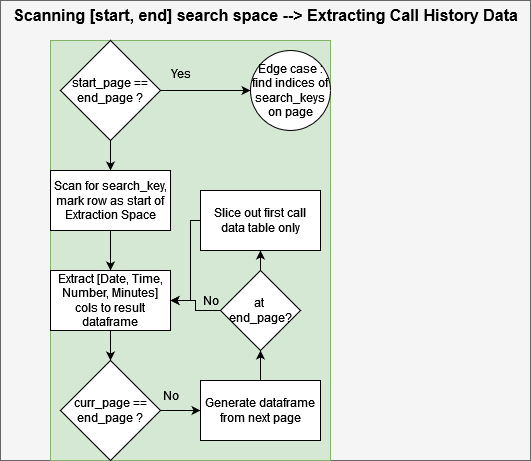

The diagram above was exported from draw.io. Its source (the exported page's mxGraphModel, read from the mxfile embedded in the PNG):
<mxGraphModel dx="1841" dy="1552" grid="1" gridSize="10" guides="1" tooltips="1" connect="1" arrows="1" fold="1" page="0" pageScale="1" pageWidth="827" pageHeight="1169" math="0" shadow="0">
  <root>
    <mxCell id="0" />
    <mxCell id="1" parent="0" />
    <mxCell id="2" value="" style="group;fillColor=#f5f5f5;fontColor=#333333;strokeColor=#666666;" vertex="1" connectable="0" parent="1">
      <mxGeometry x="240" y="-40" width="530" height="460" as="geometry" />
    </mxCell>
    <mxCell id="3" value="&lt;b&gt;&lt;font style=&quot;font-size: 16px;&quot;&gt;Scanning [start, end] search space --&amp;gt; Extracting Call History Data&lt;br&gt;&lt;/font&gt;&lt;/b&gt;" style="text;html=1;align=center;verticalAlign=middle;resizable=0;points=[];autosize=1;strokeColor=none;fillColor=none;" vertex="1" parent="2">
      <mxGeometry width="530" height="30" as="geometry" />
    </mxCell>
    <mxCell id="4" value="" style="group;fillColor=#d5e8d4;strokeColor=#82b366;" vertex="1" connectable="0" parent="2">
      <mxGeometry x="50" y="40" width="280" height="420" as="geometry" />
    </mxCell>
    <mxCell id="5" value="start_page == end_page ?" style="rhombus;whiteSpace=wrap;html=1;" vertex="1" parent="4">
      <mxGeometry x="10" width="100" height="100" as="geometry" />
    </mxCell>
    <mxCell id="6" value="Edge case : find indices of search_keys on page" style="ellipse;whiteSpace=wrap;html=1;" vertex="1" parent="4">
      <mxGeometry x="200" y="10" width="80" height="80" as="geometry" />
    </mxCell>
    <mxCell id="7" value="" style="edgeStyle=orthogonalEdgeStyle;rounded=0;orthogonalLoop=1;jettySize=auto;html=1;" edge="1" parent="4" source="5" target="6">
      <mxGeometry relative="1" as="geometry" />
    </mxCell>
    <mxCell id="8" value="Yes" style="text;html=1;align=center;verticalAlign=middle;resizable=0;points=[];autosize=1;strokeColor=none;fillColor=none;" vertex="1" parent="4">
      <mxGeometry x="110" y="18" width="40" height="30" as="geometry" />
    </mxCell>
    <mxCell id="9" value="Scan for search_key, mark row as start of Extraction Space" style="whiteSpace=wrap;html=1;" vertex="1" parent="4">
      <mxGeometry y="130" width="120" height="60" as="geometry" />
    </mxCell>
    <mxCell id="10" value="" style="edgeStyle=orthogonalEdgeStyle;rounded=0;orthogonalLoop=1;jettySize=auto;html=1;" edge="1" parent="4" source="5" target="9">
      <mxGeometry relative="1" as="geometry" />
    </mxCell>
    <mxCell id="11" value="Extract [Date, Time, Number, Minutes] cols to result dataframe" style="whiteSpace=wrap;html=1;" vertex="1" parent="4">
      <mxGeometry y="230" width="120" height="60" as="geometry" />
    </mxCell>
    <mxCell id="12" value="" style="edgeStyle=orthogonalEdgeStyle;rounded=0;orthogonalLoop=1;jettySize=auto;html=1;" edge="1" parent="4" source="9" target="11">
      <mxGeometry relative="1" as="geometry" />
    </mxCell>
    <mxCell id="13" value="curr_page == end_page ?" style="rhombus;whiteSpace=wrap;html=1;" vertex="1" parent="4">
      <mxGeometry x="10" y="320" width="100" height="100" as="geometry" />
    </mxCell>
    <mxCell id="14" value="" style="edgeStyle=orthogonalEdgeStyle;rounded=0;orthogonalLoop=1;jettySize=auto;html=1;" edge="1" parent="4" source="11" target="13">
      <mxGeometry relative="1" as="geometry" />
    </mxCell>
    <mxCell id="15" value="" style="edgeStyle=orthogonalEdgeStyle;rounded=0;orthogonalLoop=1;jettySize=auto;html=1;" edge="1" parent="4" source="16" target="21">
      <mxGeometry relative="1" as="geometry" />
    </mxCell>
    <mxCell id="16" value="Generate dataframe from next page" style="whiteSpace=wrap;html=1;" vertex="1" parent="4">
      <mxGeometry x="150" y="340" width="120" height="60" as="geometry" />
    </mxCell>
    <mxCell id="17" value="" style="edgeStyle=orthogonalEdgeStyle;rounded=0;orthogonalLoop=1;jettySize=auto;html=1;" edge="1" parent="4" source="13" target="16">
      <mxGeometry relative="1" as="geometry" />
    </mxCell>
    <mxCell id="18" value="No" style="text;html=1;align=center;verticalAlign=middle;resizable=0;points=[];autosize=1;strokeColor=none;fillColor=none;" vertex="1" parent="4">
      <mxGeometry x="100" y="340" width="40" height="30" as="geometry" />
    </mxCell>
    <mxCell id="19" value="" style="edgeStyle=orthogonalEdgeStyle;rounded=0;orthogonalLoop=1;jettySize=auto;html=1;" edge="1" parent="4" source="21" target="11">
      <mxGeometry relative="1" as="geometry" />
    </mxCell>
    <mxCell id="20" value="" style="edgeStyle=orthogonalEdgeStyle;rounded=0;orthogonalLoop=1;jettySize=auto;html=1;" edge="1" parent="4" source="21" target="24">
      <mxGeometry relative="1" as="geometry" />
    </mxCell>
    <mxCell id="21" value="&lt;div&gt;at&amp;nbsp;&lt;/div&gt;&lt;div&gt;end_page?&lt;/div&gt;" style="rhombus;whiteSpace=wrap;html=1;" vertex="1" parent="4">
      <mxGeometry x="170" y="230" width="80" height="80" as="geometry" />
    </mxCell>
    <mxCell id="22" value="No" style="text;html=1;align=center;verticalAlign=middle;resizable=0;points=[];autosize=1;strokeColor=none;fillColor=none;" vertex="1" parent="4">
      <mxGeometry x="140" y="245" width="40" height="30" as="geometry" />
    </mxCell>
    <mxCell id="23" style="edgeStyle=orthogonalEdgeStyle;rounded=0;orthogonalLoop=1;jettySize=auto;html=1;entryX=1;entryY=0.5;entryDx=0;entryDy=0;" edge="1" parent="4" source="24" target="11">
      <mxGeometry relative="1" as="geometry">
        <Array as="points">
          <mxPoint x="140" y="180" />
          <mxPoint x="140" y="260" />
        </Array>
      </mxGeometry>
    </mxCell>
    <mxCell id="24" value="Slice out first call data table only" style="whiteSpace=wrap;html=1;" vertex="1" parent="4">
      <mxGeometry x="150" y="150" width="120" height="60" as="geometry" />
    </mxCell>
  </root>
</mxGraphModel>